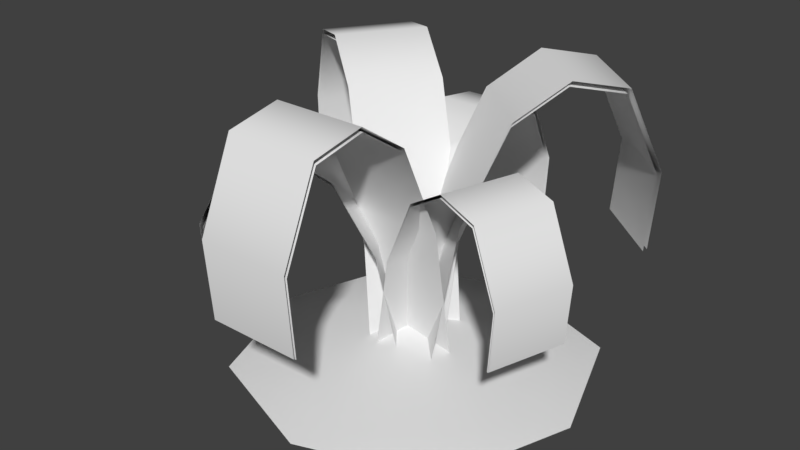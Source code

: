 # Source: plant_1.blend  (saved by Blender 2.77.0; exported with 4.5.12 LTS)
import bpy
from mathutils import Matrix  # noqa: F401  (used for matrix-valued properties, if any)

bpy.ops.wm.read_factory_settings(use_empty=True)
scene = bpy.context.scene
scene.name = 'Scene'

# ---- collections
col_collection_1 = bpy.data.collections.new('Collection 1'); scene.collection.children.link(col_collection_1)

# ---- world
world_world = bpy.data.worlds.new('World'); scene.world = world_world
world_world.color = (0.05088, 0.05088, 0.05088)
world_world.use_sun_shadow = False
world_world.sun_shadow_jitter_overblur = 0.0
world_world.cycles.sampling_method = 'MANUAL'

# ---- meshes
me_plane_001 = bpy.data.meshes.new('Plane.001')
me_plane_001.from_pydata([(-1.972, -8.888, -1.536), (1.972, -8.888, -1.536), (-1.972, 0.01975, -6.917), (1.972, 0.01975, -6.917), (-1.972, -1.217, 0.1452), (-1.972, -3.095, 4.264), (-1.972, -5.274, 5.742), (1.972, -5.274, 5.742), (1.972, -3.095, 4.264), (1.972, -1.217, 0.1452), (-1.972, -9.138, 1.782), (1.972, -9.138, 1.782), (1.972, -7.579, 5.307), (-1.972, -7.579, 5.307), (7.257, 5.692, -1.536), (4.239, 8.231, -1.536), (1.523, -1.125, -6.917), (-1.496, 1.414, -6.917), (2.318, -0.1789, 0.1452), (3.527, 1.258, 4.264), (4.931, 2.926, 5.742), (1.912, 5.465, 5.742), (0.5092, 3.797, 4.264), (-0.6997, 2.36, 0.1452), (7.418, 5.883, 1.782), (4.399, 8.422, 1.782), (3.396, 7.229, 5.307), (6.414, 4.69, 5.307), (-6.28, 6.77, -1.536), (-8.49, 3.504, -1.536), (1.099, 1.779, -6.917), (-1.111, -1.488, -6.917), (0.07448, 2.472, 0.1452), (-1.481, 3.524, 4.264), (-3.286, 4.745, 5.742), (-5.496, 1.479, 5.742), (-3.691, 0.2573, 4.264), (-2.135, -0.7949, 0.1452), (-6.487, 6.91, 1.782), (-8.696, 3.644, 1.782), (-7.405, 2.77, 5.307), (-5.195, 6.037, 5.307), (-7.864, -3.054, -2.748), (-5.848, -5.827, -2.748), (-1.602, 1.498, -6.902), (0.4136, -1.274, -6.902), (-2.471, 0.8663, -1.451), (-3.791, -0.09338, 1.729), (-5.323, -1.207, 2.869), (-3.308, -3.98, 2.869), (-1.776, -2.866, 1.729), (-0.4555, -1.906, -1.451), (-8.04, -3.182, -0.1871), (-6.024, -5.954, -0.1871), (-4.928, -5.158, 2.533), (-6.944, -2.385, 2.533), (6.441, -3.886, -2.748), (7.485, -0.6207, -2.748), (-0.9329, -1.529, -6.902), (0.1106, 1.736, -6.902), (0.09059, -1.856, -1.451), (1.645, -2.353, 1.729), (3.45, -2.929, 2.869), (4.493, 0.3355, 2.869), (2.689, 0.9122, 1.729), (1.134, 1.409, -1.451), (6.648, -3.952, -0.1871), (7.692, -0.6868, -0.1871), (6.401, -0.2744, 2.533), (5.358, -3.539, 2.533), (0.9423, 7.976, -2.748), (-2.483, 7.86, -2.748), (1.204, 0.2385, -6.902), (-2.222, 0.1227, -6.902), (1.168, 1.312, -1.451), (1.112, 2.944, 1.729), (1.048, 4.837, 2.869), (-2.377, 4.721, 2.869), (-2.313, 2.828, 1.729), (-2.258, 1.197, -1.451), (0.935, 8.193, -0.1871), (-2.491, 8.077, -0.1871), (-2.445, 6.723, 2.533), (0.9808, 6.839, 2.533), (-5.634, -5.387, -6.986), (5.568, -5.387, -6.986), (-5.634, 5.815, -6.986), (5.568, 5.815, -6.986), (-7.627, 0.2145, -6.986), (7.562, 0.2145, -6.986), (-0.03266, -7.38, -6.986), (-0.03266, 7.809, -6.986), (-0.03266, 0.2145, -5.091), (-1.946, -8.741, -1.643), (1.936, -8.741, -1.643), (-1.946, 0.02683, -6.94), (1.936, 0.02683, -6.94), (-1.946, -1.19, 0.01205), (-1.946, -3.038, 4.066), (-1.946, -5.184, 5.521), (1.936, -5.184, 5.521), (1.936, -3.038, 4.066), (1.936, -1.19, 0.01205), (-1.946, -8.987, 1.623), (1.936, -8.987, 1.623), (1.936, -7.453, 5.093), (-1.946, -7.453, 5.093), (7.138, 5.61, -1.643), (4.167, 8.109, -1.643), (1.494, -1.1, -6.94), (-1.477, 1.399, -6.94), (2.277, -0.1687, 0.01205), (3.467, 1.246, 4.066), (4.848, 2.888, 5.521), (1.877, 5.387, 5.521), (0.496, 3.745, 4.066), (-0.6938, 2.33, 0.01205), (7.296, 5.798, 1.623), (4.325, 8.297, 1.623), (3.337, 7.123, 5.093), (6.308, 4.624, 5.093), (-6.186, 6.671, -1.643), (-8.361, 3.456, -1.643), (1.076, 1.758, -6.94), (-1.099, -1.457, -6.94), (0.06818, 2.44, 0.01205), (-1.463, 3.476, 4.066), (-3.24, 4.678, 5.521), (-5.415, 1.463, 5.521), (-3.638, 0.2606, 4.066), (-2.107, -0.7751, 0.01205), (-6.39, 6.809, 1.623), (-8.565, 3.594, 1.623), (-7.294, 2.734, 5.093), (-5.119, 5.949, 5.093), (-7.745, -2.999, -2.836), (-5.762, -5.728, -2.836), (-1.582, 1.482, -6.925), (0.402, -1.247, -6.925), (-2.437, 0.86, -1.559), (-3.737, -0.08453, 1.571), (-5.245, -1.181, 2.693), (-3.261, -3.91, 2.693), (-1.753, -2.813, 1.571), (-0.4535, -1.869, -1.559), (-7.918, -3.124, -0.3151), (-5.934, -5.853, -0.3151), (-4.856, -5.069, 2.363), (-6.84, -2.34, 2.363), (6.335, -3.817, -2.836), (7.362, -0.6036, -2.836), (-0.9234, -1.497, -6.925), (0.1037, 1.716, -6.925), (0.08404, -1.819, -1.559), (1.614, -2.308, 1.571), (3.39, -2.876, 2.693), (4.417, 0.3376, 2.693), (2.641, 0.9052, 1.571), (1.111, 1.394, -1.559), (6.538, -3.882, -0.3151), (7.566, -0.6686, -0.3151), (6.295, -0.2627, 2.363), (5.268, -3.476, 2.363), (0.9224, 7.858, -2.836), (-2.449, 7.744, -2.836), (1.18, 0.2422, -6.925), (-2.192, 0.1282, -6.925), (1.144, 1.299, -1.559), (1.09, 2.905, 1.571), (1.027, 4.768, 2.693), (-2.345, 4.654, 2.693), (-2.282, 2.791, 1.571), (-2.228, 1.185, -1.559), (0.9152, 8.071, -0.3151), (-2.457, 7.957, -0.3151), (-2.412, 6.625, 2.363), (0.9602, 6.739, 2.363)], [], [(4, 9, 3, 2), (13, 12, 7, 6), (6, 7, 8, 5), (5, 8, 9, 4), (0, 1, 11, 10), (10, 11, 12, 13), (18, 23, 17, 16), (27, 26, 21, 20), (20, 21, 22, 19), (19, 22, 23, 18), (14, 15, 25, 24), (24, 25, 26, 27), (32, 37, 31, 30), (41, 40, 35, 34), (34, 35, 36, 33), (33, 36, 37, 32), (28, 29, 39, 38), (38, 39, 40, 41), (46, 51, 45, 44), (55, 54, 49, 48), (48, 49, 50, 47), (47, 50, 51, 46), (42, 43, 53, 52), (52, 53, 54, 55), (60, 65, 59, 58), (69, 68, 63, 62), (62, 63, 64, 61), (61, 64, 65, 60), (56, 57, 67, 66), (66, 67, 68, 69), (74, 79, 73, 72), (83, 82, 77, 76), (76, 77, 78, 75), (75, 78, 79, 74), (70, 71, 81, 80), (80, 81, 82, 83), (92, 89, 87, 91), (90, 85, 89, 92), (84, 90, 92, 88), (88, 92, 91, 86), (97, 95, 96, 102), (106, 99, 100, 105), (99, 98, 101, 100), (98, 97, 102, 101), (93, 103, 104, 94), (103, 106, 105, 104), (111, 109, 110, 116), (120, 113, 114, 119), (113, 112, 115, 114), (112, 111, 116, 115), (107, 117, 118, 108), (117, 120, 119, 118), (125, 123, 124, 130), (134, 127, 128, 133), (127, 126, 129, 128), (126, 125, 130, 129), (121, 131, 132, 122), (131, 134, 133, 132), (139, 137, 138, 144), (148, 141, 142, 147), (141, 140, 143, 142), (140, 139, 144, 143), (135, 145, 146, 136), (145, 148, 147, 146), (153, 151, 152, 158), (162, 155, 156, 161), (155, 154, 157, 156), (154, 153, 158, 157), (149, 159, 160, 150), (159, 162, 161, 160), (167, 165, 166, 172), (176, 169, 170, 175), (169, 168, 171, 170), (168, 167, 172, 171), (163, 173, 174, 164), (173, 176, 175, 174)])
me_plane_001.polygons.foreach_set('use_smooth', [True] * 76)
_uv = me_plane_001.uv_layers.new(name='UVMap')
_uv.uv.foreach_set('vector', [0.1691, 0.3043, 0.006585, 0.3043, 0.006585, 0.008787, 0.1691, 0.008787, 0.1691, 0.696, 0.006585, 0.696, 0.006585, 0.5993, 0.1691, 0.5993, 0.1691, 0.5993, 0.006585, 0.5993, 0.006585, 0.4908, 0.1691, 0.4908, 0.1691, 0.4908, 0.006585, 0.4908, 0.006585, 0.3043, 0.1691, 0.3043, 0.1691, 0.9919, 0.006585, 0.9919, 0.006585, 0.8548, 0.1691, 0.8548, 0.1691, 0.8548, 0.006585, 0.8548, 0.006585, 0.696, 0.1691, 0.696, 0.1691, 0.3043, 0.006585, 0.3043, 0.006585, 0.008787, 0.1691, 0.008786, 0.1691, 0.696, 0.006585, 0.696, 0.006585, 0.5993, 0.1691, 0.5993, 0.1691, 0.5993, 0.006585, 0.5993, 0.006585, 0.4908, 0.1691, 0.4908, 0.1691, 0.4908, 0.006585, 0.4908, 0.006585, 0.3043, 0.1691, 0.3043, 0.1691, 0.9919, 0.006585, 0.9919, 0.006585, 0.8548, 0.1691, 0.8548, 0.1691, 0.8548, 0.006585, 0.8548, 0.006585, 0.696, 0.1691, 0.696, 0.1691, 0.3043, 0.006585, 0.3043, 0.006585, 0.008786, 0.1691, 0.008786, 0.1691, 0.696, 0.006585, 0.696, 0.006585, 0.5993, 0.1691, 0.5993, 0.1691, 0.5993, 0.006585, 0.5993, 0.006585, 0.4908, 0.1691, 0.4908, 0.1691, 0.4908, 0.006585, 0.4908, 0.006585, 0.3043, 0.1691, 0.3043, 0.1691, 0.9919, 0.006585, 0.9919, 0.006585, 0.8548, 0.1691, 0.8548, 0.1691, 0.8548, 0.006585, 0.8548, 0.006585, 0.696, 0.1691, 0.696, 0.1698, 0.296, 0.007932, 0.296, 0.007932, 0.007772, 0.1698, 0.007772, 0.1698, 0.7015, 0.007932, 0.7015, 0.007932, 0.5961, 0.1698, 0.5961, 0.1698, 0.5961, 0.007932, 0.5961, 0.007932, 0.4814, 0.1698, 0.4814, 0.1698, 0.4814, 0.007932, 0.4814, 0.007932, 0.296, 0.1698, 0.296, 0.1698, 0.9925, 0.007932, 0.9925, 0.007932, 0.8591, 0.1698, 0.8591, 0.1698, 0.8591, 0.007932, 0.8591, 0.007932, 0.7015, 0.1698, 0.7015, 0.1698, 0.296, 0.007932, 0.296, 0.007932, 0.007771, 0.1698, 0.007772, 0.1698, 0.7015, 0.007932, 0.7015, 0.007932, 0.5961, 0.1698, 0.5961, 0.1698, 0.5961, 0.007932, 0.5961, 0.007932, 0.4814, 0.1698, 0.4814, 0.1698, 0.4814, 0.007932, 0.4814, 0.007932, 0.296, 0.1698, 0.296, 0.1698, 0.9925, 0.007932, 0.9925, 0.007932, 0.8591, 0.1698, 0.8591, 0.1698, 0.8591, 0.007932, 0.8591, 0.007932, 0.7015, 0.1698, 0.7015, 0.1698, 0.296, 0.007932, 0.296, 0.007932, 0.007772, 0.1698, 0.007772, 0.1698, 0.7015, 0.007932, 0.7015, 0.007932, 0.5961, 0.1698, 0.5961, 0.1698, 0.5961, 0.007932, 0.5961, 0.007932, 0.4814, 0.1698, 0.4814, 0.1698, 0.4814, 0.007932, 0.4814, 0.007932, 0.296, 0.1698, 0.296, 0.1698, 0.9925, 0.007932, 0.9925, 0.007932, 0.8591, 0.1698, 0.8591, 0.1698, 0.8591, 0.007932, 0.8591, 0.007932, 0.7015, 0.1698, 0.7015, 0.4557, 0.7018, 0.7265, 0.7019, 0.655, 0.9011, 0.4556, 0.9725, 0.4558, 0.431, 0.6551, 0.5025, 0.7265, 0.7019, 0.4557, 0.7018, 0.2565, 0.5024, 0.4558, 0.431, 0.4557, 0.7018, 0.185, 0.7017, 0.185, 0.7017, 0.4557, 0.7018, 0.4556, 0.9725, 0.2563, 0.901, 0.1691, 0.3043, 0.1691, 0.008787, 0.006585, 0.008787, 0.006585, 0.3043, 0.1691, 0.696, 0.1691, 0.5993, 0.006585, 0.5993, 0.006585, 0.696, 0.1691, 0.5993, 0.1691, 0.4908, 0.006585, 0.4908, 0.006585, 0.5993, 0.1691, 0.4908, 0.1691, 0.3043, 0.006585, 0.3043, 0.006585, 0.4908, 0.1691, 0.9919, 0.1691, 0.8548, 0.006585, 0.8548, 0.006585, 0.9919, 0.1691, 0.8548, 0.1691, 0.696, 0.006585, 0.696, 0.006585, 0.8548, 0.1691, 0.3043, 0.1691, 0.008786, 0.006585, 0.008787, 0.006585, 0.3043, 0.1691, 0.696, 0.1691, 0.5993, 0.006585, 0.5993, 0.006585, 0.696, 0.1691, 0.5993, 0.1691, 0.4908, 0.006585, 0.4908, 0.006585, 0.5993, 0.1691, 0.4908, 0.1691, 0.3043, 0.006585, 0.3043, 0.006585, 0.4908, 0.1691, 0.9919, 0.1691, 0.8548, 0.006585, 0.8548, 0.006585, 0.9919, 0.1691, 0.8548, 0.1691, 0.696, 0.006585, 0.696, 0.006585, 0.8548, 0.1691, 0.3043, 0.1691, 0.008786, 0.006585, 0.008786, 0.006585, 0.3043, 0.1691, 0.696, 0.1691, 0.5993, 0.006585, 0.5993, 0.006585, 0.696, 0.1691, 0.5993, 0.1691, 0.4908, 0.006585, 0.4908, 0.006585, 0.5993, 0.1691, 0.4908, 0.1691, 0.3043, 0.006585, 0.3043, 0.006585, 0.4908, 0.1691, 0.9919, 0.1691, 0.8548, 0.006585, 0.8548, 0.006585, 0.9919, 0.1691, 0.8548, 0.1691, 0.696, 0.006585, 0.696, 0.006585, 0.8548, 0.1698, 0.296, 0.1698, 0.007772, 0.007932, 0.007772, 0.007932, 0.296, 0.1698, 0.7015, 0.1698, 0.5961, 0.007932, 0.5961, 0.007932, 0.7015, 0.1698, 0.5961, 0.1698, 0.4814, 0.007932, 0.4814, 0.007932, 0.5961, 0.1698, 0.4814, 0.1698, 0.296, 0.007932, 0.296, 0.007932, 0.4814, 0.1698, 0.9925, 0.1698, 0.8591, 0.007932, 0.8591, 0.007932, 0.9925, 0.1698, 0.8591, 0.1698, 0.7015, 0.007932, 0.7015, 0.007932, 0.8591, 0.1698, 0.296, 0.1698, 0.007772, 0.007932, 0.007771, 0.007932, 0.296, 0.1698, 0.7015, 0.1698, 0.5961, 0.007932, 0.5961, 0.007932, 0.7015, 0.1698, 0.5961, 0.1698, 0.4814, 0.007932, 0.4814, 0.007932, 0.5961, 0.1698, 0.4814, 0.1698, 0.296, 0.007932, 0.296, 0.007932, 0.4814, 0.1698, 0.9925, 0.1698, 0.8591, 0.007932, 0.8591, 0.007932, 0.9925, 0.1698, 0.8591, 0.1698, 0.7015, 0.007932, 0.7015, 0.007932, 0.8591, 0.1698, 0.296, 0.1698, 0.007772, 0.007932, 0.007772, 0.007932, 0.296, 0.1698, 0.7015, 0.1698, 0.5961, 0.007932, 0.5961, 0.007932, 0.7015, 0.1698, 0.5961, 0.1698, 0.4814, 0.007932, 0.4814, 0.007932, 0.5961, 0.1698, 0.4814, 0.1698, 0.296, 0.007932, 0.296, 0.007932, 0.4814, 0.1698, 0.9925, 0.1698, 0.8591, 0.007932, 0.8591, 0.007932, 0.9925, 0.1698, 0.8591, 0.1698, 0.7015, 0.007932, 0.7015, 0.007932, 0.8591])
me_plane_001.use_remesh_preserve_volume = False
me_plane_001.use_remesh_preserve_attributes = False
me_plane_001.use_mirror_vertex_groups = False
me_plane_001.update()

# ---- objects
ob_plant = bpy.data.objects.new('Plant', me_plane_001)

# ---- transforms, parenting, visibility, modifiers, constraints
ob_plant.location = (0.0, 0.0, 7.019)
ob_plant.lineart.crease_threshold = 0.0

# ---- collection membership
col_collection_1.objects.link(ob_plant)

# ---- scene / render settings (as saved in the file)
scene.frame_start = 1; scene.frame_end = 250; scene.frame_set(1)
scene.render.engine = 'BLENDER_EEVEE_NEXT'
scene.render.resolution_percentage = 50
scene.render.dither_intensity = 0.0
scene.cycles.use_denoising = False
scene.cycles.samples = 128
scene.cycles.sampling_pattern = 'TABULATED_SOBOL'
scene.cycles.light_sampling_threshold = 0.0
scene.cycles.use_adaptive_sampling = False
scene.cycles.use_light_tree = False
scene.cycles.blur_glossy = 0.0
scene.cycles.sample_clamp_indirect = 0.0
scene.view_settings.view_transform = 'Standard'
bpy.context.view_layer.update()

# ---- added for rendering (the .blend has no active camera and no usable light): camera, sun
cam_auto = bpy.data.cameras.new('AutoCamera')
cam_auto.lens = 50.0
cam_auto.sensor_width = 36.0
cam_auto.clip_end = 1000.0
ob_auto_camera = bpy.data.objects.new('AutoCamera', cam_auto)
scene.collection.objects.link(ob_auto_camera)
ob_auto_camera.location = (24.648, -30.5385, 26.5176)
ob_auto_camera.rotation_euler = (1.09748, -7.21219e-08, 0.694738)
scene.camera = ob_auto_camera
light_auto_sun = bpy.data.lights.new('AutoSun', 'SUN')
light_auto_sun.energy = 3.0
light_auto_sun.angle = 0.0523599
ob_auto_sun = bpy.data.objects.new('AutoSun', light_auto_sun)
scene.collection.objects.link(ob_auto_sun)
ob_auto_sun.rotation_euler = (0.872665, 0.174533, 0.523599)
bpy.context.view_layer.update()
